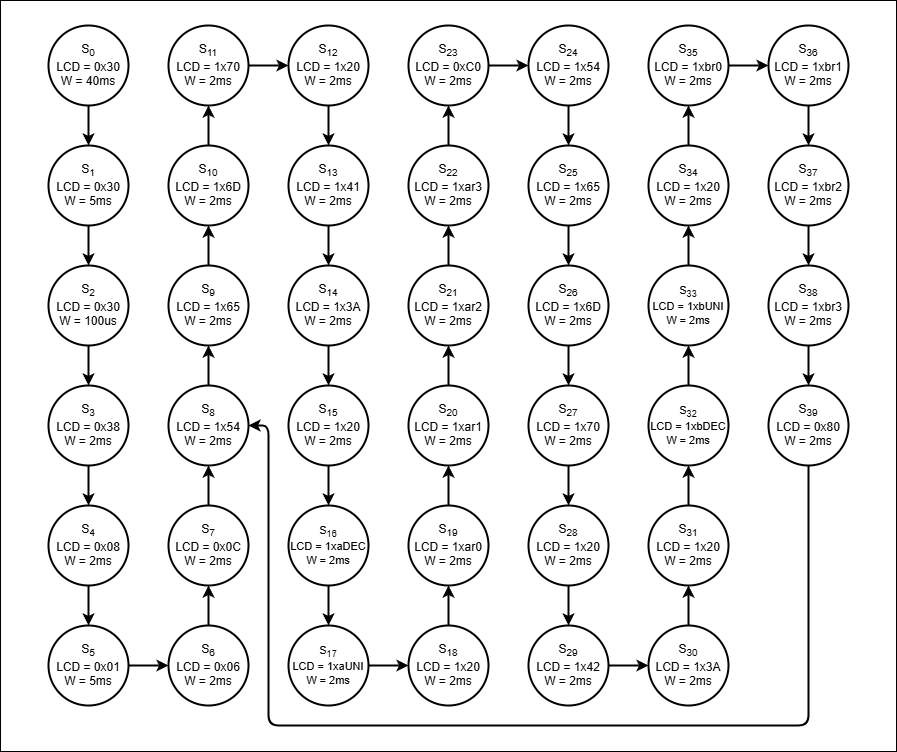

The diagram above was exported from draw.io. Its source (the exported page's mxGraphModel, read from the mxfile embedded in the PNG):
<mxGraphModel dx="983" dy="827" grid="0" gridSize="10" guides="1" tooltips="1" connect="1" arrows="1" fold="1" page="1" pageScale="1" pageWidth="1169" pageHeight="827" background="#FFFFFF" math="0" shadow="0">
  <root>
    <mxCell id="0" />
    <mxCell id="1" parent="0" />
    <mxCell id="4" value="" style="edgeStyle=none;html=1;strokeWidth=2;" parent="1" source="2" target="3" edge="1">
      <mxGeometry relative="1" as="geometry" />
    </mxCell>
    <mxCell id="2" value="S&lt;sub&gt;0&lt;/sub&gt;&lt;div&gt;LCD = 0x30&lt;/div&gt;&lt;div&gt;W = 40ms&lt;/div&gt;" style="ellipse;whiteSpace=wrap;html=1;aspect=fixed;strokeWidth=2;" parent="1" vertex="1">
      <mxGeometry x="185" y="63" width="80" height="80" as="geometry" />
    </mxCell>
    <mxCell id="6" value="" style="edgeStyle=none;html=1;strokeWidth=2;" parent="1" source="3" target="5" edge="1">
      <mxGeometry relative="1" as="geometry" />
    </mxCell>
    <mxCell id="3" value="S&lt;sub&gt;1&lt;/sub&gt;&lt;div&gt;LCD = 0x30&lt;/div&gt;&lt;div&gt;W = 5ms&lt;/div&gt;" style="ellipse;whiteSpace=wrap;html=1;aspect=fixed;strokeWidth=2;" parent="1" vertex="1">
      <mxGeometry x="185" y="183" width="80" height="80" as="geometry" />
    </mxCell>
    <mxCell id="8" value="" style="edgeStyle=none;html=1;strokeWidth=2;" parent="1" source="5" target="7" edge="1">
      <mxGeometry relative="1" as="geometry" />
    </mxCell>
    <mxCell id="5" value="S&lt;sub&gt;2&lt;/sub&gt;&lt;div&gt;LCD = 0x30&lt;/div&gt;&lt;div&gt;W = 100us&lt;/div&gt;" style="ellipse;whiteSpace=wrap;html=1;aspect=fixed;strokeWidth=2;" parent="1" vertex="1">
      <mxGeometry x="185" y="303" width="80" height="80" as="geometry" />
    </mxCell>
    <mxCell id="10" value="" style="edgeStyle=none;html=1;strokeWidth=2;" parent="1" source="7" target="9" edge="1">
      <mxGeometry relative="1" as="geometry" />
    </mxCell>
    <mxCell id="7" value="S&lt;sub&gt;3&lt;/sub&gt;&lt;div&gt;LCD = 0x38&lt;/div&gt;&lt;div&gt;W = 2ms&lt;/div&gt;" style="ellipse;whiteSpace=wrap;html=1;aspect=fixed;strokeWidth=2;" parent="1" vertex="1">
      <mxGeometry x="185" y="423" width="80" height="80" as="geometry" />
    </mxCell>
    <mxCell id="12" value="" style="edgeStyle=none;html=1;strokeWidth=2;" parent="1" source="9" target="11" edge="1">
      <mxGeometry relative="1" as="geometry" />
    </mxCell>
    <mxCell id="9" value="S&lt;sub&gt;4&lt;/sub&gt;&lt;div&gt;LCD = 0x08&lt;/div&gt;&lt;div&gt;W = 2ms&lt;/div&gt;" style="ellipse;whiteSpace=wrap;html=1;aspect=fixed;strokeWidth=2;" parent="1" vertex="1">
      <mxGeometry x="185" y="543" width="80" height="80" as="geometry" />
    </mxCell>
    <mxCell id="16" value="" style="edgeStyle=none;html=1;strokeWidth=2;" parent="1" source="11" target="15" edge="1">
      <mxGeometry relative="1" as="geometry" />
    </mxCell>
    <mxCell id="11" value="S&lt;sub&gt;5&lt;/sub&gt;&lt;div&gt;LCD = 0x01&lt;/div&gt;&lt;div&gt;W = 5ms&lt;/div&gt;" style="ellipse;whiteSpace=wrap;html=1;aspect=fixed;strokeWidth=2;" parent="1" vertex="1">
      <mxGeometry x="185" y="663" width="80" height="80" as="geometry" />
    </mxCell>
    <mxCell id="18" value="" style="edgeStyle=none;html=1;strokeWidth=2;" parent="1" source="15" target="17" edge="1">
      <mxGeometry relative="1" as="geometry" />
    </mxCell>
    <mxCell id="15" value="S&lt;sub&gt;6&lt;/sub&gt;&lt;div&gt;LCD = 0x06&lt;/div&gt;&lt;div&gt;W = 2ms&lt;/div&gt;" style="ellipse;whiteSpace=wrap;html=1;aspect=fixed;strokeWidth=2;" parent="1" vertex="1">
      <mxGeometry x="305" y="663" width="80" height="80" as="geometry" />
    </mxCell>
    <mxCell id="20" value="" style="edgeStyle=none;html=1;strokeWidth=2;" parent="1" source="17" target="19" edge="1">
      <mxGeometry relative="1" as="geometry" />
    </mxCell>
    <mxCell id="17" value="S&lt;sub&gt;7&lt;/sub&gt;&lt;div&gt;LCD = 0x0C&lt;/div&gt;&lt;div&gt;W = 2ms&lt;/div&gt;" style="ellipse;whiteSpace=wrap;html=1;aspect=fixed;strokeWidth=2;" parent="1" vertex="1">
      <mxGeometry x="305" y="543" width="80" height="80" as="geometry" />
    </mxCell>
    <mxCell id="22" value="" style="edgeStyle=none;html=1;strokeWidth=2;" parent="1" source="19" target="21" edge="1">
      <mxGeometry relative="1" as="geometry" />
    </mxCell>
    <mxCell id="19" value="S&lt;sub&gt;8&lt;/sub&gt;&lt;div&gt;LCD = 1x54&lt;/div&gt;&lt;div&gt;W = 2ms&lt;/div&gt;" style="ellipse;whiteSpace=wrap;html=1;aspect=fixed;strokeWidth=2;" parent="1" vertex="1">
      <mxGeometry x="305" y="423" width="80" height="80" as="geometry" />
    </mxCell>
    <mxCell id="24" value="" style="edgeStyle=none;html=1;strokeWidth=2;" parent="1" source="21" target="23" edge="1">
      <mxGeometry relative="1" as="geometry" />
    </mxCell>
    <mxCell id="21" value="S&lt;sub&gt;9&lt;/sub&gt;&lt;div&gt;LCD = 1x65&lt;/div&gt;&lt;div&gt;W = 2ms&lt;/div&gt;" style="ellipse;whiteSpace=wrap;html=1;aspect=fixed;strokeWidth=2;" parent="1" vertex="1">
      <mxGeometry x="305" y="303" width="80" height="80" as="geometry" />
    </mxCell>
    <mxCell id="26" value="" style="edgeStyle=none;html=1;strokeWidth=2;" parent="1" source="23" target="25" edge="1">
      <mxGeometry relative="1" as="geometry" />
    </mxCell>
    <mxCell id="23" value="S&lt;sub&gt;10&lt;/sub&gt;&lt;div&gt;LCD = 1x6D&lt;/div&gt;&lt;div&gt;W = 2ms&lt;/div&gt;" style="ellipse;whiteSpace=wrap;html=1;aspect=fixed;strokeWidth=2;" parent="1" vertex="1">
      <mxGeometry x="305" y="183" width="80" height="80" as="geometry" />
    </mxCell>
    <mxCell id="28" value="" style="edgeStyle=none;html=1;strokeWidth=2;" parent="1" source="25" target="27" edge="1">
      <mxGeometry relative="1" as="geometry" />
    </mxCell>
    <mxCell id="25" value="S&lt;sub&gt;11&lt;/sub&gt;&lt;div&gt;LCD = 1x70&lt;/div&gt;&lt;div&gt;W = 2ms&lt;/div&gt;" style="ellipse;whiteSpace=wrap;html=1;aspect=fixed;strokeWidth=2;" parent="1" vertex="1">
      <mxGeometry x="305" y="63" width="80" height="80" as="geometry" />
    </mxCell>
    <mxCell id="30" value="" style="edgeStyle=none;html=1;strokeWidth=2;" parent="1" source="27" target="29" edge="1">
      <mxGeometry relative="1" as="geometry" />
    </mxCell>
    <mxCell id="27" value="S&lt;sub&gt;12&lt;/sub&gt;&lt;div&gt;LCD = 1x20&lt;/div&gt;&lt;div&gt;W = 2ms&lt;/div&gt;" style="ellipse;whiteSpace=wrap;html=1;aspect=fixed;strokeWidth=2;" parent="1" vertex="1">
      <mxGeometry x="425" y="63" width="80" height="80" as="geometry" />
    </mxCell>
    <mxCell id="32" value="" style="edgeStyle=none;html=1;strokeWidth=2;" parent="1" source="29" target="31" edge="1">
      <mxGeometry relative="1" as="geometry" />
    </mxCell>
    <mxCell id="29" value="S&lt;sub&gt;13&lt;/sub&gt;&lt;div&gt;LCD = 1x41&lt;/div&gt;&lt;div&gt;W = 2ms&lt;/div&gt;" style="ellipse;whiteSpace=wrap;html=1;aspect=fixed;strokeWidth=2;" parent="1" vertex="1">
      <mxGeometry x="425" y="183" width="80" height="80" as="geometry" />
    </mxCell>
    <mxCell id="34" value="" style="edgeStyle=none;html=1;strokeWidth=2;" parent="1" source="31" target="33" edge="1">
      <mxGeometry relative="1" as="geometry" />
    </mxCell>
    <mxCell id="31" value="S&lt;sub&gt;14&lt;/sub&gt;&lt;div&gt;LCD = 1x3A&lt;/div&gt;&lt;div&gt;W = 2ms&lt;/div&gt;" style="ellipse;whiteSpace=wrap;html=1;aspect=fixed;strokeWidth=2;" parent="1" vertex="1">
      <mxGeometry x="425" y="303" width="80" height="80" as="geometry" />
    </mxCell>
    <mxCell id="36" value="" style="edgeStyle=none;html=1;strokeWidth=2;" parent="1" source="33" target="35" edge="1">
      <mxGeometry relative="1" as="geometry" />
    </mxCell>
    <mxCell id="33" value="S&lt;sub&gt;15&lt;/sub&gt;&lt;div&gt;LCD = 1x20&lt;/div&gt;&lt;div&gt;W = 2ms&lt;/div&gt;" style="ellipse;whiteSpace=wrap;html=1;aspect=fixed;strokeWidth=2;" parent="1" vertex="1">
      <mxGeometry x="425" y="423" width="80" height="80" as="geometry" />
    </mxCell>
    <mxCell id="38" value="" style="edgeStyle=none;html=1;strokeWidth=2;" parent="1" source="35" target="37" edge="1">
      <mxGeometry relative="1" as="geometry" />
    </mxCell>
    <mxCell id="35" value="S&lt;sub&gt;16&lt;/sub&gt;&lt;div&gt;LCD = 1xaDEC&lt;/div&gt;&lt;div&gt;W = 2ms&lt;/div&gt;" style="ellipse;whiteSpace=wrap;html=1;aspect=fixed;fontSize=11;strokeWidth=2;" parent="1" vertex="1">
      <mxGeometry x="425" y="543" width="80" height="80" as="geometry" />
    </mxCell>
    <mxCell id="40" value="" style="edgeStyle=none;html=1;strokeWidth=2;" parent="1" source="37" target="39" edge="1">
      <mxGeometry relative="1" as="geometry" />
    </mxCell>
    <mxCell id="37" value="S&lt;sub&gt;17&lt;/sub&gt;&lt;div&gt;LCD = 1xaUNI&lt;/div&gt;&lt;div&gt;W = 2ms&lt;/div&gt;" style="ellipse;whiteSpace=wrap;html=1;aspect=fixed;fontSize=11;strokeWidth=2;" parent="1" vertex="1">
      <mxGeometry x="425" y="663" width="80" height="80" as="geometry" />
    </mxCell>
    <mxCell id="42" value="" style="edgeStyle=none;html=1;strokeWidth=2;" parent="1" source="39" target="41" edge="1">
      <mxGeometry relative="1" as="geometry" />
    </mxCell>
    <mxCell id="39" value="S&lt;sub&gt;18&lt;/sub&gt;&lt;div&gt;LCD = 1x20&lt;/div&gt;&lt;div&gt;W = 2ms&lt;/div&gt;" style="ellipse;whiteSpace=wrap;html=1;aspect=fixed;strokeWidth=2;" parent="1" vertex="1">
      <mxGeometry x="545" y="663" width="80" height="80" as="geometry" />
    </mxCell>
    <mxCell id="44" value="" style="edgeStyle=none;html=1;strokeWidth=2;" parent="1" source="41" target="43" edge="1">
      <mxGeometry relative="1" as="geometry" />
    </mxCell>
    <mxCell id="41" value="S&lt;sub&gt;19&lt;/sub&gt;&lt;div&gt;LCD = 1xar0&lt;/div&gt;&lt;div&gt;W = 2ms&lt;/div&gt;" style="ellipse;whiteSpace=wrap;html=1;aspect=fixed;strokeWidth=2;" parent="1" vertex="1">
      <mxGeometry x="545" y="543" width="80" height="80" as="geometry" />
    </mxCell>
    <mxCell id="46" value="" style="edgeStyle=none;html=1;strokeWidth=2;" parent="1" source="43" target="45" edge="1">
      <mxGeometry relative="1" as="geometry" />
    </mxCell>
    <mxCell id="43" value="S&lt;sub&gt;20&lt;/sub&gt;&lt;div&gt;LCD = 1xar1&lt;/div&gt;&lt;div&gt;W = 2ms&lt;/div&gt;" style="ellipse;whiteSpace=wrap;html=1;aspect=fixed;strokeWidth=2;" parent="1" vertex="1">
      <mxGeometry x="545" y="423" width="80" height="80" as="geometry" />
    </mxCell>
    <mxCell id="48" value="" style="edgeStyle=none;html=1;strokeWidth=2;" parent="1" source="45" target="47" edge="1">
      <mxGeometry relative="1" as="geometry" />
    </mxCell>
    <mxCell id="45" value="S&lt;sub&gt;21&lt;/sub&gt;&lt;div&gt;LCD = 1xar2&lt;/div&gt;&lt;div&gt;W = 2ms&lt;/div&gt;" style="ellipse;whiteSpace=wrap;html=1;aspect=fixed;strokeWidth=2;" parent="1" vertex="1">
      <mxGeometry x="545" y="303" width="80" height="80" as="geometry" />
    </mxCell>
    <mxCell id="50" value="" style="edgeStyle=none;html=1;strokeWidth=2;" parent="1" source="47" target="49" edge="1">
      <mxGeometry relative="1" as="geometry" />
    </mxCell>
    <mxCell id="47" value="S&lt;sub&gt;22&lt;/sub&gt;&lt;div&gt;LCD = 1xar3&lt;/div&gt;&lt;div&gt;W = 2ms&lt;/div&gt;" style="ellipse;whiteSpace=wrap;html=1;aspect=fixed;strokeWidth=2;" parent="1" vertex="1">
      <mxGeometry x="545" y="183" width="80" height="80" as="geometry" />
    </mxCell>
    <mxCell id="52" value="" style="edgeStyle=none;html=1;strokeWidth=2;" parent="1" source="49" target="51" edge="1">
      <mxGeometry relative="1" as="geometry" />
    </mxCell>
    <mxCell id="49" value="S&lt;sub&gt;23&lt;/sub&gt;&lt;div&gt;LCD = 0xC0&lt;/div&gt;&lt;div&gt;W = 2ms&lt;/div&gt;" style="ellipse;whiteSpace=wrap;html=1;aspect=fixed;strokeWidth=2;" parent="1" vertex="1">
      <mxGeometry x="545" y="63" width="80" height="80" as="geometry" />
    </mxCell>
    <mxCell id="54" value="" style="edgeStyle=none;html=1;strokeWidth=2;" parent="1" source="51" target="53" edge="1">
      <mxGeometry relative="1" as="geometry" />
    </mxCell>
    <mxCell id="51" value="S&lt;sub&gt;24&lt;/sub&gt;&lt;div&gt;LCD = 1x54&lt;/div&gt;&lt;div&gt;W = 2ms&lt;/div&gt;" style="ellipse;whiteSpace=wrap;html=1;aspect=fixed;strokeWidth=2;" parent="1" vertex="1">
      <mxGeometry x="665" y="63" width="80" height="80" as="geometry" />
    </mxCell>
    <mxCell id="56" value="" style="edgeStyle=none;html=1;strokeWidth=2;" parent="1" source="53" target="55" edge="1">
      <mxGeometry relative="1" as="geometry" />
    </mxCell>
    <mxCell id="53" value="S&lt;sub&gt;25&lt;/sub&gt;&lt;div&gt;LCD = 1x65&lt;/div&gt;&lt;div&gt;W = 2ms&lt;/div&gt;" style="ellipse;whiteSpace=wrap;html=1;aspect=fixed;strokeWidth=2;" parent="1" vertex="1">
      <mxGeometry x="665" y="183" width="80" height="80" as="geometry" />
    </mxCell>
    <mxCell id="58" value="" style="edgeStyle=none;html=1;strokeWidth=2;" parent="1" source="55" target="57" edge="1">
      <mxGeometry relative="1" as="geometry" />
    </mxCell>
    <mxCell id="55" value="S&lt;sub&gt;26&lt;/sub&gt;&lt;div&gt;LCD = 1x6D&lt;/div&gt;&lt;div&gt;W = 2ms&lt;/div&gt;" style="ellipse;whiteSpace=wrap;html=1;aspect=fixed;strokeWidth=2;" parent="1" vertex="1">
      <mxGeometry x="665" y="303" width="80" height="80" as="geometry" />
    </mxCell>
    <mxCell id="60" value="" style="edgeStyle=none;html=1;strokeWidth=2;" parent="1" source="57" target="59" edge="1">
      <mxGeometry relative="1" as="geometry" />
    </mxCell>
    <mxCell id="57" value="S&lt;sub&gt;27&lt;/sub&gt;&lt;div&gt;LCD = 1x70&lt;/div&gt;&lt;div&gt;W = 2ms&lt;/div&gt;" style="ellipse;whiteSpace=wrap;html=1;aspect=fixed;strokeWidth=2;" parent="1" vertex="1">
      <mxGeometry x="665" y="423" width="80" height="80" as="geometry" />
    </mxCell>
    <mxCell id="62" value="" style="edgeStyle=none;html=1;strokeWidth=2;" parent="1" source="59" target="61" edge="1">
      <mxGeometry relative="1" as="geometry" />
    </mxCell>
    <mxCell id="59" value="S&lt;sub&gt;28&lt;/sub&gt;&lt;div&gt;LCD = 1x20&lt;/div&gt;&lt;div&gt;W = 2ms&lt;/div&gt;" style="ellipse;whiteSpace=wrap;html=1;aspect=fixed;strokeWidth=2;" parent="1" vertex="1">
      <mxGeometry x="665" y="543" width="80" height="80" as="geometry" />
    </mxCell>
    <mxCell id="64" value="" style="edgeStyle=none;html=1;strokeWidth=2;" parent="1" source="61" target="63" edge="1">
      <mxGeometry relative="1" as="geometry" />
    </mxCell>
    <mxCell id="61" value="S&lt;sub&gt;29&lt;/sub&gt;&lt;div&gt;LCD = 1x42&lt;/div&gt;&lt;div&gt;W = 2ms&lt;/div&gt;" style="ellipse;whiteSpace=wrap;html=1;aspect=fixed;strokeWidth=2;" parent="1" vertex="1">
      <mxGeometry x="665" y="663" width="80" height="80" as="geometry" />
    </mxCell>
    <mxCell id="66" value="" style="edgeStyle=none;html=1;strokeWidth=2;" parent="1" source="63" target="65" edge="1">
      <mxGeometry relative="1" as="geometry" />
    </mxCell>
    <mxCell id="63" value="S&lt;sub&gt;30&lt;/sub&gt;&lt;div&gt;LCD = 1x3A&lt;/div&gt;&lt;div&gt;W = 2ms&lt;/div&gt;" style="ellipse;whiteSpace=wrap;html=1;aspect=fixed;strokeWidth=2;" parent="1" vertex="1">
      <mxGeometry x="785" y="663" width="80" height="80" as="geometry" />
    </mxCell>
    <mxCell id="68" value="" style="edgeStyle=none;html=1;strokeWidth=2;" parent="1" source="65" target="67" edge="1">
      <mxGeometry relative="1" as="geometry" />
    </mxCell>
    <mxCell id="65" value="S&lt;sub&gt;31&lt;/sub&gt;&lt;div&gt;LCD = 1x20&lt;/div&gt;&lt;div&gt;W = 2ms&lt;/div&gt;" style="ellipse;whiteSpace=wrap;html=1;aspect=fixed;strokeWidth=2;" parent="1" vertex="1">
      <mxGeometry x="785" y="543" width="80" height="80" as="geometry" />
    </mxCell>
    <mxCell id="70" value="" style="edgeStyle=none;html=1;strokeWidth=2;" parent="1" source="67" target="69" edge="1">
      <mxGeometry relative="1" as="geometry" />
    </mxCell>
    <mxCell id="67" value="S&lt;sub&gt;32&lt;/sub&gt;&lt;div&gt;LCD = 1xbDEC&lt;/div&gt;&lt;div&gt;W = 2ms&lt;/div&gt;" style="ellipse;whiteSpace=wrap;html=1;aspect=fixed;fontSize=11;strokeWidth=2;" parent="1" vertex="1">
      <mxGeometry x="785" y="423" width="80" height="80" as="geometry" />
    </mxCell>
    <mxCell id="72" value="" style="edgeStyle=none;html=1;strokeWidth=2;" parent="1" source="69" target="71" edge="1">
      <mxGeometry relative="1" as="geometry" />
    </mxCell>
    <mxCell id="69" value="S&lt;sub&gt;33&lt;/sub&gt;&lt;div&gt;LCD = 1xbUNI&lt;/div&gt;&lt;div&gt;W = 2ms&lt;/div&gt;" style="ellipse;whiteSpace=wrap;html=1;aspect=fixed;fontSize=11;strokeWidth=2;" parent="1" vertex="1">
      <mxGeometry x="785" y="303" width="80" height="80" as="geometry" />
    </mxCell>
    <mxCell id="74" value="" style="edgeStyle=none;html=1;strokeWidth=2;" parent="1" source="71" target="73" edge="1">
      <mxGeometry relative="1" as="geometry" />
    </mxCell>
    <mxCell id="71" value="S&lt;sub&gt;34&lt;/sub&gt;&lt;div&gt;LCD = 1x20&lt;/div&gt;&lt;div&gt;W = 2ms&lt;/div&gt;" style="ellipse;whiteSpace=wrap;html=1;aspect=fixed;strokeWidth=2;" parent="1" vertex="1">
      <mxGeometry x="785" y="183" width="80" height="80" as="geometry" />
    </mxCell>
    <mxCell id="76" value="" style="edgeStyle=none;html=1;strokeWidth=2;" parent="1" source="73" target="75" edge="1">
      <mxGeometry relative="1" as="geometry" />
    </mxCell>
    <mxCell id="73" value="S&lt;sub&gt;35&lt;/sub&gt;&lt;div&gt;LCD = 1xbr0&lt;/div&gt;&lt;div&gt;W = 2ms&lt;/div&gt;" style="ellipse;whiteSpace=wrap;html=1;aspect=fixed;strokeWidth=2;" parent="1" vertex="1">
      <mxGeometry x="785" y="63" width="80" height="80" as="geometry" />
    </mxCell>
    <mxCell id="80" value="" style="edgeStyle=none;html=1;strokeWidth=2;" parent="1" source="75" target="79" edge="1">
      <mxGeometry relative="1" as="geometry" />
    </mxCell>
    <mxCell id="75" value="S&lt;sub&gt;36&lt;/sub&gt;&lt;div&gt;LCD = 1xbr1&lt;/div&gt;&lt;div&gt;W = 2ms&lt;/div&gt;" style="ellipse;whiteSpace=wrap;html=1;aspect=fixed;strokeWidth=2;" parent="1" vertex="1">
      <mxGeometry x="905" y="63" width="80" height="80" as="geometry" />
    </mxCell>
    <mxCell id="82" value="" style="edgeStyle=none;html=1;strokeWidth=2;" parent="1" source="79" target="81" edge="1">
      <mxGeometry relative="1" as="geometry" />
    </mxCell>
    <mxCell id="79" value="S&lt;sub&gt;37&lt;/sub&gt;&lt;div&gt;LCD = 1xbr2&lt;/div&gt;&lt;div&gt;W = 2ms&lt;/div&gt;" style="ellipse;whiteSpace=wrap;html=1;aspect=fixed;strokeWidth=2;" parent="1" vertex="1">
      <mxGeometry x="905" y="183" width="80" height="80" as="geometry" />
    </mxCell>
    <mxCell id="84" value="" style="edgeStyle=none;html=1;strokeWidth=2;" parent="1" source="81" target="83" edge="1">
      <mxGeometry relative="1" as="geometry" />
    </mxCell>
    <mxCell id="81" value="S&lt;sub&gt;38&lt;/sub&gt;&lt;div&gt;LCD = 1xbr3&lt;/div&gt;&lt;div&gt;W = 2ms&lt;/div&gt;" style="ellipse;whiteSpace=wrap;html=1;aspect=fixed;strokeWidth=2;" parent="1" vertex="1">
      <mxGeometry x="905" y="303" width="80" height="80" as="geometry" />
    </mxCell>
    <mxCell id="85" style="edgeStyle=none;html=1;entryX=1;entryY=0.5;entryDx=0;entryDy=0;exitX=0.5;exitY=1;exitDx=0;exitDy=0;strokeWidth=2;" parent="1" source="83" target="19" edge="1">
      <mxGeometry relative="1" as="geometry">
        <Array as="points">
          <mxPoint x="945" y="763" />
          <mxPoint x="405" y="763" />
          <mxPoint x="405" y="463" />
        </Array>
      </mxGeometry>
    </mxCell>
    <mxCell id="83" value="S&lt;sub&gt;39&lt;/sub&gt;&lt;div&gt;LCD = 0x80&lt;/div&gt;&lt;div&gt;W = 2ms&lt;/div&gt;" style="ellipse;whiteSpace=wrap;html=1;aspect=fixed;strokeWidth=2;" parent="1" vertex="1">
      <mxGeometry x="905" y="423" width="80" height="80" as="geometry" />
    </mxCell>
    <mxCell id="86" value="" style="rounded=0;whiteSpace=wrap;html=1;fillColor=none;" vertex="1" parent="1">
      <mxGeometry x="137" y="38" width="896" height="751" as="geometry" />
    </mxCell>
  </root>
</mxGraphModel>